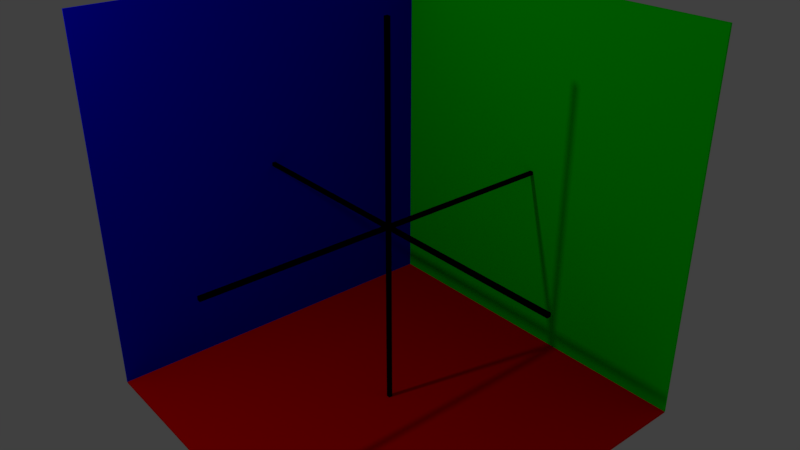 # Source: scene.blend  (saved by Blender 2.79.0; exported with 4.5.12 LTS)
import bpy
from mathutils import Matrix  # noqa: F401  (used for matrix-valued properties, if any)

bpy.ops.wm.read_factory_settings(use_empty=True)
scene = bpy.context.scene
scene.name = 'Scene'

# ---- collections
col_collection_1 = bpy.data.collections.new('Collection 1'); scene.collection.children.link(col_collection_1)

# ---- materials (node trees are filled in below, after node groups)
mat_material_003 = bpy.data.materials.new('Material.003')
mat_material_003.alpha_threshold = 0.0
mat_material_003.use_transparent_shadow = False
mat_material_003.diffuse_color = (0.0, 1.0, 0.0, 1.0)
mat_material_003.roughness = 0.5
mat_material_002 = bpy.data.materials.new('Material.002')
mat_material_002.alpha_threshold = 0.0
mat_material_002.use_transparent_shadow = False
mat_material_002.diffuse_color = (0.0, 0.0, 1.0, 1.0)
mat_material_002.roughness = 0.5
mat_material_001 = bpy.data.materials.new('Material.001')
mat_material_001.alpha_threshold = 0.0
mat_material_001.use_transparent_shadow = False
mat_material_001.diffuse_color = (1.0, 0.0, 0.0, 1.0)
mat_material_001.roughness = 0.5
mat_material_006 = bpy.data.materials.new('Material.006')
mat_material_006.alpha_threshold = 0.0
mat_material_006.use_transparent_shadow = False
mat_material_006.diffuse_color = (0.0, 0.0, 0.0, 1.0)
mat_material_006.roughness = 0.5
mat_material_005 = bpy.data.materials.new('Material.005')
mat_material_005.alpha_threshold = 0.0
mat_material_005.use_transparent_shadow = False
mat_material_005.diffuse_color = (0.0, 0.0, 0.0, 1.0)
mat_material_005.roughness = 0.5
mat_material_004 = bpy.data.materials.new('Material.004')
mat_material_004.alpha_threshold = 0.0
mat_material_004.use_transparent_shadow = False
mat_material_004.diffuse_color = (0.0, 0.0, 0.0, 1.0)
mat_material_004.roughness = 0.5

# ---- material node trees

# ---- world
world_world = bpy.data.worlds.new('World'); scene.world = world_world
world_world.color = (0.05088, 0.05088, 0.05088)
world_world.use_sun_shadow = False
world_world.sun_shadow_jitter_overblur = 0.0
world_world.cycles.sampling_method = 'MANUAL'

# ---- cameras
cam_camera = bpy.data.cameras.new('Camera')
cam_camera.clip_end = 100.0
cam_camera.lens = 35.0
cam_camera.sensor_width = 32.0
cam_camera.sensor_height = 18.0
cam_camera.ortho_scale = 7.314
cam_camera.dof.focus_distance = 0.0
cam_camera.dof.aperture_fstop = 128.0

# ---- lights
light_lamp = bpy.data.lights.new('Lamp', 'POINT')
light_lamp.transmission_factor = 0.0
light_lamp.cutoff_distance = 30.0
light_lamp.energy = 100.0
light_lamp.shadow_buffer_clip_start = 1.001
light_lamp.shadow_soft_size = 0.1
light_lamp.shadow_maximum_resolution = 0.006
light_lamp.use_absolute_resolution = True

# ---- meshes
me_cube_006 = bpy.data.meshes.new('Cube.006')
me_cube_006.from_pydata([(-1.0, -1.0, -1.0), (-1.0, -1.0, 1.0), (-1.0, 1.0, -1.0), (-1.0, 1.0, 1.0), (1.0, -1.0, -1.0), (1.0, -1.0, 1.0), (1.0, 1.0, -1.0), (1.0, 1.0, 1.0)], [], [(0, 1, 3, 2), (2, 3, 7, 6), (6, 7, 5, 4), (4, 5, 1, 0), (2, 6, 4, 0), (7, 3, 1, 5)])
me_cube_006.materials.append(mat_material_003)
me_cube_006.use_remesh_preserve_volume = False
me_cube_006.use_remesh_preserve_attributes = False
me_cube_006.use_mirror_vertex_groups = False
me_cube_006.update()
me_cube_005 = bpy.data.meshes.new('Cube.005')
me_cube_005.from_pydata([(-1.0, -1.0, -1.0), (-1.0, -1.0, 1.0), (-1.0, 1.0, -1.0), (-1.0, 1.0, 1.0), (1.0, -1.0, -1.0), (1.0, -1.0, 1.0), (1.0, 1.0, -1.0), (1.0, 1.0, 1.0)], [], [(0, 1, 3, 2), (2, 3, 7, 6), (6, 7, 5, 4), (4, 5, 1, 0), (2, 6, 4, 0), (7, 3, 1, 5)])
me_cube_005.materials.append(mat_material_002)
me_cube_005.use_remesh_preserve_volume = False
me_cube_005.use_remesh_preserve_attributes = False
me_cube_005.use_mirror_vertex_groups = False
me_cube_005.update()
me_cube_004 = bpy.data.meshes.new('Cube.004')
me_cube_004.from_pydata([(-1.0, -1.0, -1.0), (-1.0, -1.0, 1.0), (-1.0, 1.0, -1.0), (-1.0, 1.0, 1.0), (1.0, -1.0, -1.0), (1.0, -1.0, 1.0), (1.0, 1.0, -1.0), (1.0, 1.0, 1.0)], [], [(0, 1, 3, 2), (2, 3, 7, 6), (6, 7, 5, 4), (4, 5, 1, 0), (2, 6, 4, 0), (7, 3, 1, 5)])
me_cube_004.materials.append(mat_material_001)
me_cube_004.use_remesh_preserve_volume = False
me_cube_004.use_remesh_preserve_attributes = False
me_cube_004.use_mirror_vertex_groups = False
me_cube_004.update()
me_cube_003 = bpy.data.meshes.new('Cube.003')
me_cube_003.from_pydata([(-1.0, -1.0, -1.0), (-1.0, -1.0, 1.0), (-1.0, 1.0, -1.0), (-1.0, 1.0, 1.0), (1.0, -1.0, -1.0), (1.0, -1.0, 1.0), (1.0, 1.0, -1.0), (1.0, 1.0, 1.0)], [], [(0, 1, 3, 2), (2, 3, 7, 6), (6, 7, 5, 4), (4, 5, 1, 0), (2, 6, 4, 0), (7, 3, 1, 5)])
me_cube_003.materials.append(mat_material_006)
me_cube_003.use_remesh_preserve_volume = False
me_cube_003.use_remesh_preserve_attributes = False
me_cube_003.use_mirror_vertex_groups = False
me_cube_003.update()
me_cube_002 = bpy.data.meshes.new('Cube.002')
me_cube_002.from_pydata([(-1.0, -1.0, -1.0), (-1.0, -1.0, 1.0), (-1.0, 1.0, -1.0), (-1.0, 1.0, 1.0), (1.0, -1.0, -1.0), (1.0, -1.0, 1.0), (1.0, 1.0, -1.0), (1.0, 1.0, 1.0)], [], [(0, 1, 3, 2), (2, 3, 7, 6), (6, 7, 5, 4), (4, 5, 1, 0), (2, 6, 4, 0), (7, 3, 1, 5)])
me_cube_002.materials.append(mat_material_005)
me_cube_002.use_remesh_preserve_volume = False
me_cube_002.use_remesh_preserve_attributes = False
me_cube_002.use_mirror_vertex_groups = False
me_cube_002.update()
me_cube_001 = bpy.data.meshes.new('Cube.001')
me_cube_001.from_pydata([(-1.0, -1.0, -1.0), (-1.0, -1.0, 1.0), (-1.0, 1.0, -1.0), (-1.0, 1.0, 1.0), (1.0, -1.0, -1.0), (1.0, -1.0, 1.0), (1.0, 1.0, -1.0), (1.0, 1.0, 1.0)], [], [(0, 1, 3, 2), (2, 3, 7, 6), (6, 7, 5, 4), (4, 5, 1, 0), (2, 6, 4, 0), (7, 3, 1, 5)])
me_cube_001.materials.append(mat_material_004)
me_cube_001.use_remesh_preserve_volume = False
me_cube_001.use_remesh_preserve_attributes = False
me_cube_001.use_mirror_vertex_groups = False
me_cube_001.update()

# ---- objects
ob_wall2 = bpy.data.objects.new('Wall2', me_cube_006)
ob_wall1 = bpy.data.objects.new('Wall1', me_cube_005)
ob_floor = bpy.data.objects.new('Floor', me_cube_004)
ob_yaxis = bpy.data.objects.new('YAxis', me_cube_003)
ob_xaxis = bpy.data.objects.new('XAxis', me_cube_002)
ob_zaxis = bpy.data.objects.new('Zaxis', me_cube_001)
ob_lamp = bpy.data.objects.new('Lamp', light_lamp)
ob_camera = bpy.data.objects.new('Camera', cam_camera)

# ---- transforms, parenting, visibility, modifiers, constraints
ob_wall2.location = (2.0, 0.0, 2.0)
ob_wall2.scale = (0.01, 2.0, 2.0)
ob_wall2.lineart.crease_threshold = 0.0
ob_wall1.location = (0.0, 2.0, 2.0)
ob_wall1.scale = (2.0, 0.01, 2.0)
ob_wall1.lineart.crease_threshold = 0.0
ob_floor.location = (0.0, 0.0, 0.0)
ob_floor.scale = (2.0, 2.0, 0.01)
ob_floor.lineart.crease_threshold = 0.0
ob_yaxis.location = (0.0, 0.0, 2.0)
ob_yaxis.scale = (0.02, 2.0, 0.02)
ob_yaxis.lineart.crease_threshold = 0.0
ob_xaxis.location = (0.0, 0.0, 2.0)
ob_xaxis.scale = (2.0, 0.02, 0.02)
ob_xaxis.lineart.crease_threshold = 0.0
ob_zaxis.location = (0.0, 0.0, 2.0)
ob_zaxis.scale = (0.02, 0.02, 2.0)
ob_zaxis.lineart.crease_threshold = 0.0
ob_lamp.location = (-4.218, 1.005, 5.904)
ob_lamp.rotation_euler = (0.6503, 0.05522, 1.866)
ob_lamp.lock_rotations_4d = False
ob_lamp.empty_display_type = 'ARROWS'
ob_lamp.color = (0.0, 0.0, 0.0, 0.0)
ob_lamp.lineart.crease_threshold = 0.0
ob_camera.location = (-4.646, -5.707, 5.776)
ob_camera.rotation_euler = (1.099, 0.0, -0.6981)
ob_camera.lock_rotations_4d = False
ob_camera.empty_display_type = 'ARROWS'
ob_camera.color = (0.0, 0.0, 0.0, 0.0)
ob_camera.display_type = 'WIRE'
ob_camera.lineart.crease_threshold = 0.0

# ---- collection membership
col_collection_1.objects.link(ob_wall2)
col_collection_1.objects.link(ob_wall1)
col_collection_1.objects.link(ob_floor)
col_collection_1.objects.link(ob_yaxis)
col_collection_1.objects.link(ob_xaxis)
col_collection_1.objects.link(ob_zaxis)
col_collection_1.objects.link(ob_lamp)
col_collection_1.objects.link(ob_camera)

# ---- scene / render settings (as saved in the file)
scene.camera = ob_camera
scene.frame_start = 1; scene.frame_end = 250; scene.frame_set(1)
scene.render.engine = 'BLENDER_EEVEE_NEXT'
scene.render.resolution_percentage = 50
scene.render.dither_intensity = 0.0
scene.cycles.use_denoising = False
scene.cycles.samples = 128
scene.cycles.sampling_pattern = 'TABULATED_SOBOL'
scene.cycles.use_adaptive_sampling = False
scene.cycles.use_light_tree = False
scene.cycles.blur_glossy = 0.0
scene.cycles.sample_clamp_indirect = 0.0
scene.view_settings.view_transform = 'Standard'
bpy.context.view_layer.update()

